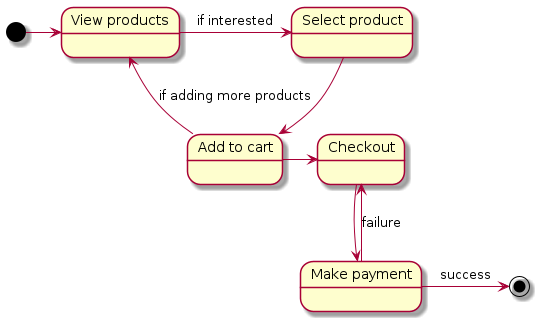

The diagram above was rendered by PlantUML. Its source (embedded in the PNG):
@startuml
state "View products" as view
state "Select product" as select
state "Add to cart" as cart
state Checkout
state "Make payment" as payment

[*] -> view
view -> select : if interested
select --> cart
cart -> view : if adding more products
cart -> Checkout
Checkout -> payment
payment -> [*] : success
payment --> Checkout : failure


@enduml